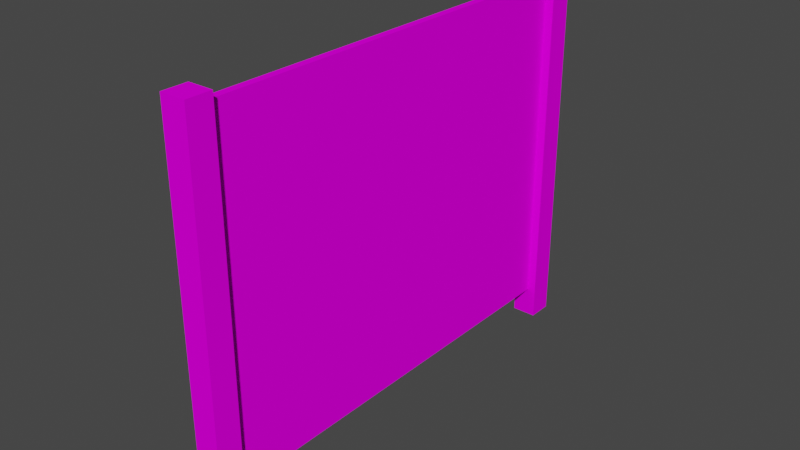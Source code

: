 # Source: object.blend  (saved by Blender 2.82.7; exported with 4.5.12 LTS)
import bpy
from mathutils import Matrix  # noqa: F401  (used for matrix-valued properties, if any)

bpy.ops.wm.read_factory_settings(use_empty=True)
scene = bpy.context.scene
scene.name = 'Scene'

# ---- collections
col_collection = bpy.data.collections.new('Collection'); scene.collection.children.link(col_collection)

# ---- images (referenced by path relative to the original .blend; pixels are not part of the script)
import os
ASSET_DIR = os.environ.get("B2B_ASSET_DIR", "")  # directory of the original .blend (textures are referenced by path, not embedded)
HERE = os.path.dirname(os.path.abspath(__file__))  # packed textures are extracted next to this script under _unpacked/

def load_image(name, relpath, width, height, colorspace="sRGB"):
    """Load a texture the original file referenced (path relative to the .blend, or extracted next to this script)."""
    p = next((c for c in (os.path.join(HERE, relpath), os.path.join(ASSET_DIR, relpath)) if relpath and os.path.exists(c)), "")
    if p:
        img = bpy.data.images.load(p, check_existing=True)
        img.name = name
    else:  # same state as the original file: an image datablock whose file is absent (Cycles renders it pink)
        img = bpy.data.images.new(name, width, height)
        img.source = "FILE"
        img.filepath = "//" + (relpath or name)
    img.colorspace_settings.name = colorspace
    return img
img_naps_pvc_fence_png = load_image('NAPS_PVC_Fence.png', 'NAPS_PVC_Fence.png', 1024, 1024, 'sRGB')

# ---- materials (node trees are filled in below, after node groups)
mat_default_016 = bpy.data.materials.new('Default.016')
mat_default_016.use_transparent_shadow = False
mat_default_016.diffuse_color = (1.0, 1.0, 1.0, 1.0)
mat_default_016.roughness = 0.0
mat_default_016.specular_intensity = 0.0

# ---- node groups
ng_auto_smooth = bpy.data.node_groups.new('Auto Smooth', 'GeometryNodeTree')
_s = ng_auto_smooth.interface.new_socket(name='Geometry', in_out='OUTPUT', socket_type='NodeSocketGeometry')
_s = ng_auto_smooth.interface.new_socket(name='Geometry', in_out='INPUT', socket_type='NodeSocketGeometry')
_s = ng_auto_smooth.interface.new_socket(name='Angle', in_out='INPUT', socket_type='NodeSocketFloat')
_s.subtype = 'ANGLE'
_s.min_value = 0.0
_s.max_value = 3.142
ng_auto_smooth.is_modifier = True
_N = ng_auto_smooth.nodes; _L = ng_auto_smooth.links
n0 = _N.new('NodeGroupOutput'); n0.name = 'Group Output'; n0.location = (480, -100)
n1 = _N.new('NodeGroupInput'); n1.name = 'Group Input'; n1.location = (-420, -300)
n2 = _N.new('NodeGroupInput'); n2.name = 'Group Input.001'; n2.location = (-60, -100)
n3 = _N.new('GeometryNodeSetShadeSmooth'); n3.name = 'Set Shade Smooth'; n3.location = (120, -100)
n3.domain = 'EDGE'
n4 = _N.new('GeometryNodeSetShadeSmooth'); n4.name = 'Set Shade Smooth.001'; n4.location = (300, -100)
n5 = _N.new('GeometryNodeInputMeshEdgeAngle'); n5.name = 'Edge Angle'; n5.location = (-420, -220)
n6 = _N.new('GeometryNodeInputEdgeSmooth'); n6.name = 'Is Edge Smooth'; n6.location = (-60, -160)
n7 = _N.new('GeometryNodeInputShadeSmooth'); n7.name = 'Is Face Smooth'; n7.location = (-240, -340)
n8 = _N.new('FunctionNodeBooleanMath'); n8.name = 'Boolean Math'; n8.location = (-60, -220)
n9 = _N.new('FunctionNodeCompare'); n9.name = 'Compare'; n9.location = (-240, -180)
n9.operation = 'LESS_EQUAL'
_L.new(n5.outputs[0], n9.inputs[0])
_L.new(n4.outputs[0], n0.inputs[0])
_L.new(n1.outputs[1], n9.inputs[1])
_L.new(n9.outputs[0], n8.inputs[0])
_L.new(n7.outputs[0], n8.inputs[1])
_L.new(n2.outputs[0], n3.inputs[0])
_L.new(n6.outputs[0], n3.inputs[1])
_L.new(n3.outputs[0], n4.inputs[0])
_L.new(n8.outputs[0], n3.inputs[2])
n0.is_active_output = True

# ---- material node trees
mat_default_016.use_nodes = True; mat_default_016.node_tree.nodes.clear()
_N = mat_default_016.node_tree.nodes; _L = mat_default_016.node_tree.links
n0 = _N.new('ShaderNodeOutputMaterial'); n0.name = 'Material Output'; n0.location = (300, 300)
n1 = _N.new('ShaderNodeBsdfPrincipled'); n1.name = 'Principled BSDF'; n1.location = (10, 300)
n1.distribution = 'GGX'
n1.subsurface_method = 'BURLEY'
n1.inputs[3].default_value = 1.45
n1.inputs[13].default_value = 0.0
n1.inputs[27].default_value = (0.0, 0.0, 0.0, 1.0)
n1.inputs[28].default_value = 1.0
n2 = _N.new('ShaderNodeTexImage'); n2.name = 'Image Texture'; n2.location = (0, 0)
n2.image = img_naps_pvc_fence_png
_L.new(n1.outputs[0], n0.inputs[0])
_L.new(n2.outputs[0], n1.inputs[0])
n0.is_active_output = True

# ---- world
world_world = bpy.data.worlds.new('World'); scene.world = world_world
world_world.use_nodes = True; world_world.node_tree.nodes.clear()
_N = world_world.node_tree.nodes; _L = world_world.node_tree.links
n0 = _N.new('ShaderNodeOutputWorld'); n0.name = 'World Output'; n0.location = (300, 300)
n1 = _N.new('ShaderNodeBackground'); n1.name = 'Background'; n1.location = (10, 300)
n1.inputs[0].default_value = (0.05088, 0.05088, 0.05088, 1.0)
_L.new(n1.outputs[0], n0.inputs[0])
n0.is_active_output = True
world_world.color = (0.05088, 0.05088, 0.05088)
world_world.use_sun_shadow = False
world_world.sun_shadow_jitter_overblur = 0.0

# ---- meshes
me_poly_os_0_010 = bpy.data.meshes.new('poly_os=0.010')
me_poly_os_0_010.from_pydata([(1.204, -0.9652, 0.0635), (1.076, 0.9652, 0.0635), (1.076, -0.9652, -0.0635), (1.204, -0.9652, -0.0635), (1.076, 0.9652, -0.0635), (1.204, 0.9652, 0.0635), (1.204, 0.9652, -0.0635), (1.076, -0.9652, 0.0635), (-1.077, -0.8128, 0.0191), (1.087, -0.8128, 0.0191), (1.087, -0.8128, -0.0191), (-1.204, -0.9652, 0.0635), (-1.204, 0.9652, 0.0635), (-1.077, -0.9652, -0.0635), (-1.204, 0.9652, -0.0635), (1.087, 0.9144, -0.0191), (1.087, 0.9144, 0.0191), (-1.077, 0.9144, 0.0191), (-1.077, 0.9144, -0.0191), (-1.077, -0.9652, 0.0635), (-1.077, 0.9652, 0.0635), (-1.077, -0.8128, -0.0191), (-1.204, -0.9652, -0.0635), (-1.077, 0.9652, -0.0635)], [], [(7, 0, 5, 1), (18, 15, 10, 21), (11, 12, 14, 22), (13, 22, 14, 23), (3, 2, 4, 6), (4, 1, 5, 6), (18, 17, 16, 15), (8, 19, 13, 21), (11, 19, 20, 12), (1, 4, 2, 7), (5, 0, 3, 6), (20, 19, 8, 17, 18, 21, 13, 23), (16, 9, 10, 15), (8, 9, 16, 17), (12, 20, 23, 14)])
me_poly_os_0_010.polygons.foreach_set('use_smooth', [True] * 15)
_uv = me_poly_os_0_010.uv_layers.new(name='UVMap')
_uv.uv.foreach_set('vector', [0.021, 0.3843, 0.0226, 0.3843, 0.0221, 0.4084, 0.0205, 0.4084, 0.9241, 0.963, 0.1061, 0.963, 0.1061, 0.31, 0.9241, 0.31, 0.0495, 0.3849, 0.049, 0.409, 0.0474, 0.409, 0.0479, 0.3848, 0.0463, 0.3848, 0.0479, 0.3848, 0.0474, 0.409, 0.0458, 0.4089, 0.0178, 0.3842, 0.0194, 0.3842, 0.0189, 0.4084, 0.0173, 0.4083, 0.0189, 0.4084, 0.0189, 0.4099, 0.0173, 0.4099, 0.0173, 0.4083, 0.0495, 0.3859, 0.0495, 0.3854, 0.0765, 0.386, 0.0765, 0.3865, 0.0453, 0.3867, 0.0447, 0.3848, 0.0463, 0.3848, 0.0457, 0.3867, 0.0495, 0.3849, 0.0511, 0.3849, 0.0506, 0.409, 0.049, 0.409, 0.0205, 0.4084, 0.0189, 0.4084, 0.0194, 0.3842, 0.021, 0.3843, 0.0157, 0.4083, 0.0163, 0.3842, 0.0178, 0.3842, 0.0173, 0.4083, 0.0442, 0.4089, 0.0447, 0.3848, 0.0453, 0.3867, 0.0448, 0.4083, 0.0453, 0.4083, 0.0457, 0.3867, 0.0463, 0.3848, 0.0458, 0.4089, 0.0, 0.0, 0.0, 0.0, 0.0, 0.0, 0.0, 0.0, 0.0867, 0.3102, 0.9047, 0.3102, 0.9047, 0.9632, 0.0867, 0.9632, 0.0474, 0.4105, 0.0458, 0.4105, 0.0458, 0.4089, 0.0474, 0.409])
me_poly_os_0_010.materials.append(mat_default_016)
me_poly_os_0_010.use_remesh_fix_poles = True
me_poly_os_0_010.use_remesh_preserve_attributes = False
me_poly_os_0_010.use_mirror_vertex_groups = False
me_poly_os_0_010.update()

# ---- objects
ob_naps_vinyl_fence1_obj = bpy.data.objects.new('NAPS_Vinyl_Fence1.obj', None)
ob_default_lod = bpy.data.objects.new('Default LOD', None)
ob_poly_os_0_hard__blend_yes = bpy.data.objects.new('POLY_OS=0 HARD= BLEND=yes', me_poly_os_0_010)

# ---- transforms, parenting, visibility, modifiers, constraints
ob_naps_vinyl_fence1_obj.location = (0.0, 0.0, 0.0)
ob_naps_vinyl_fence1_obj.rotation_euler = (1.571, -0.0, 1.571)
ob_naps_vinyl_fence1_obj.empty_display_size = 0.01
ob_naps_vinyl_fence1_obj.lineart.crease_threshold = 0.0
ob_default_lod.parent = ob_naps_vinyl_fence1_obj
ob_default_lod.location = (0.0, 0.0, 0.0)
ob_default_lod.empty_display_size = 0.01
ob_default_lod.lineart.crease_threshold = 0.0
ob_poly_os_0_hard__blend_yes.parent = ob_default_lod
ob_poly_os_0_hard__blend_yes.location = (0.0, 0.9652, 0.0)
ob_poly_os_0_hard__blend_yes.show_transparent = True
ob_poly_os_0_hard__blend_yes.lineart.crease_threshold = 0.0
_m = ob_poly_os_0_hard__blend_yes.modifiers.new('Auto Smooth', 'NODES')
_m.node_group = ng_auto_smooth
_gi = [s.identifier for s in ng_auto_smooth.interface.items_tree if s.item_type == 'SOCKET' and s.in_out == 'INPUT']
_m[_gi[1]] = 0.7854  # Angle

# ---- collection membership
col_collection.objects.link(ob_naps_vinyl_fence1_obj)
col_collection.objects.link(ob_default_lod)
col_collection.objects.link(ob_poly_os_0_hard__blend_yes)

# ---- scene / render settings (as saved in the file)
scene.frame_start = 1; scene.frame_end = 250; scene.frame_set(1)
scene.render.engine = 'BLENDER_EEVEE_NEXT'
scene.cycles.use_denoising = False
scene.cycles.samples = 128
scene.cycles.sampling_pattern = 'TABULATED_SOBOL'
scene.cycles.use_adaptive_sampling = False
scene.cycles.use_light_tree = False
scene.view_settings.view_transform = 'Filmic'
bpy.context.view_layer.update()

# ---- added for rendering (the .blend has no active camera and no usable light): camera, sun
cam_auto = bpy.data.cameras.new('AutoCamera')
cam_auto.lens = 50.0
cam_auto.sensor_width = 36.0
cam_auto.clip_end = 1000.0
ob_auto_camera = bpy.data.objects.new('AutoCamera', cam_auto)
scene.collection.objects.link(ob_auto_camera)
ob_auto_camera.location = (2.85717, -3.4286, 3.25093)
ob_auto_camera.rotation_euler = (1.09748, -7.21219e-08, 0.694738)
scene.camera = ob_auto_camera
light_auto_sun = bpy.data.lights.new('AutoSun', 'SUN')
light_auto_sun.energy = 3.0
light_auto_sun.angle = 0.0523599
ob_auto_sun = bpy.data.objects.new('AutoSun', light_auto_sun)
scene.collection.objects.link(ob_auto_sun)
ob_auto_sun.rotation_euler = (0.872665, 0.174533, 0.523599)
bpy.context.view_layer.update()
